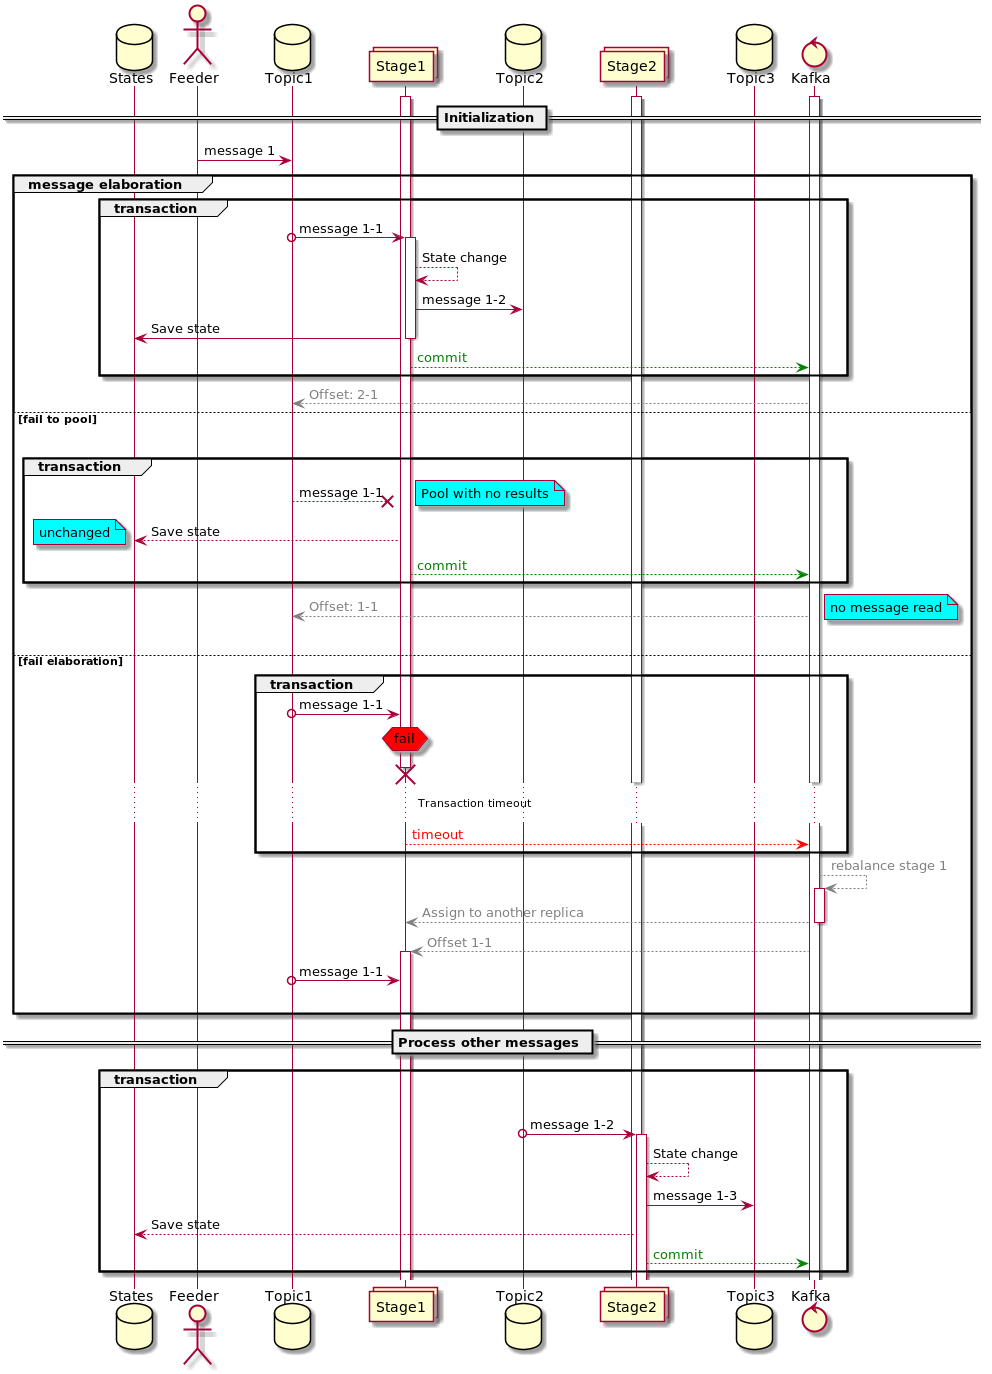

The diagram above was rendered by PlantUML. Its source (embedded in the PNG):
@startuml

database States
actor Feeder
database Topic1
collections Stage1
database Topic2
collections Stage2
database Topic3
control Kafka

activate Kafka
activate Stage1
activate Stage2

== Initialization ==

Feeder -> Topic1: message 1
group message elaboration
	group transaction
		Topic1 o-> Stage1: message 1-1
		activate Stage1
		Stage1 --> Stage1: State change
		Stage1 -> Topic2: message 1-2
		Stage1 -> States: Save state
		deactivate Stage1
		Stage1 -[#green]->Kafka: <font color=green>commit
	end
	Kafka -[#grey]-> Topic1: <font color=grey>Offset: 2-1
else fail to pool
	|||
	group transaction
		Topic1 --x Stage1: message 1-1
		note right #aqua: Pool with no results
		Stage1 --> States: Save state
		note left #aqua:unchanged
		Stage1 -[#green]-> Kafka: <font color=green>commit
	end
	Kafka -[#grey]-> Topic1: <font color=grey>Offset: 1-1
	note right #aqua: no message read
	|||
else fail elaboration
	group transaction
		Topic1 o-> Stage1: message 1-1
		hnote over Stage1 #red: fail
		Stage1 -[hidden]-> Stage1
		destroy Stage1
		... Transaction timeout ...
		Stage1 -[#red]-> Kafka: <font color=red>timeout
	end
	Kafka -[#grey]-> Kafka: <font color=grey>rebalance stage 1
	activate Kafka
	Kafka -[#grey]-> Stage1: <font color=grey>Assign to another replica
	deactivate Kafka
	Kafka -[#grey]-> Stage1: <font color=grey>Offset 1-1
	activate Stage1
	Topic1 o-> Stage1:message 1-1
	|||
end
== Process other messages ==
group transaction
|||
Topic2 o-> Stage2: message 1-2
activate Stage2
Stage2 --> Stage2: State change
Stage2 -> Topic3: message 1-3
Stage2 --> States: Save state
Stage2 -[#green]-> Kafka: <font color=green>commit
end

@enduml